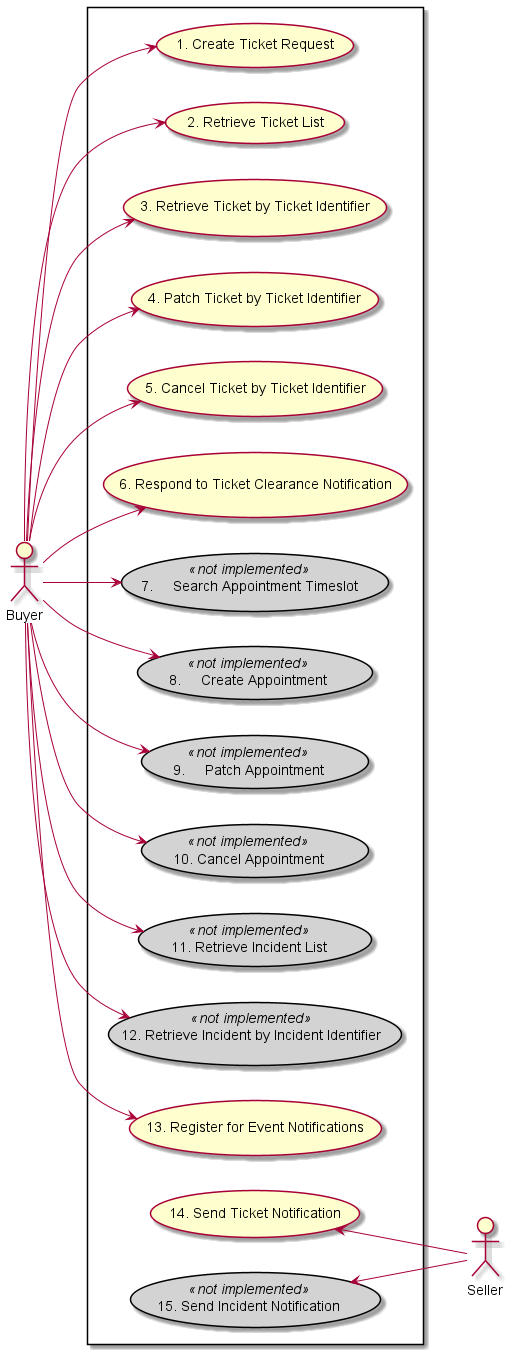

The diagram above was rendered by PlantUML. Its source (embedded in the PNG):
@startuml

left to right direction
actor Seller
actor Buyer

skinparam usecase {
BackgroundColor<<not implemented>> LightGrey
BorderColor<<not implemented>> Black
}

rectangle {
(1. Create Ticket Request)
(2. Retrieve Ticket List)
(3. Retrieve Ticket by Ticket Identifier)
(4. Patch Ticket by Ticket Identifier)
(5. Cancel Ticket by Ticket Identifier)
(6. Respond to Ticket Clearance Notification)
(7.	Search Appointment Timeslot)<<not implemented>>
(8.	Create Appointment)<<not implemented>> 
(9.	Patch Appointment)<<not implemented>> 
(10. Cancel Appointment)<<not implemented>> 
(11. Retrieve Incident List)<<not implemented>> 
(12. Retrieve Incident by Incident Identifier)<<not implemented>> 
(13. Register for Event Notifications)
(14. Send Ticket Notification)
(15. Send Incident Notification)<<not implemented>> 


Buyer --> (1. Create Ticket Request)
Buyer --> (2. Retrieve Ticket List)
Buyer --> (3. Retrieve Ticket by Ticket Identifier)
Buyer --> (4. Patch Ticket by Ticket Identifier)
Buyer --> (5. Cancel Ticket by Ticket Identifier)
Buyer --> (6. Respond to Ticket Clearance Notification)
Buyer --> (7.	Search Appointment Timeslot)
Buyer --> (8.	Create Appointment)
Buyer --> (9.	Patch Appointment)
Buyer --> (10. Cancel Appointment)
Buyer --> (11. Retrieve Incident List)
Buyer --> (12. Retrieve Incident by Incident Identifier)
Buyer --> (13. Register for Event Notifications)
(14. Send Ticket Notification) <-- Seller
(15. Send Incident Notification) <-- Seller

@enduml